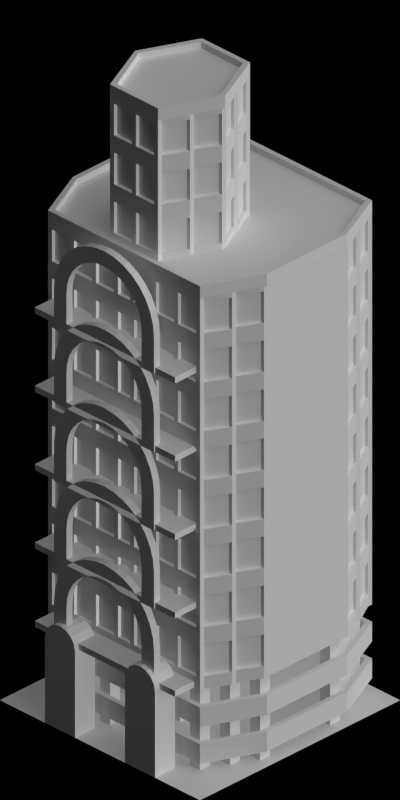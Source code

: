 # Source: 1530-1535.blend  (saved by Blender 2.63.0; exported with 4.5.12 LTS)
import bpy
from mathutils import Matrix  # noqa: F401  (used for matrix-valued properties, if any)

bpy.ops.wm.read_factory_settings(use_empty=True)
scene = bpy.context.scene
scene.name = 'Scene'

# ---- collections
col_collection_1 = bpy.data.collections.new('Collection 1'); scene.collection.children.link(col_collection_1)

# ---- materials (node trees are filled in below, after node groups)
mat_mud_normal = bpy.data.materials.new('Mud_Normal')
mat_shadeless_black = bpy.data.materials.new('Shadeless_Black')
mat_concrete_normalpaving = bpy.data.materials.new('Concrete_NormalPaving')
mat_bridge_recolourbrown = bpy.data.materials.new('Bridge_RecolourBrown')
mat_paint_black = bpy.data.materials.new('Paint_Black')
mat_tarmac_dark = bpy.data.materials.new('Tarmac_Dark')
mat_paintedmetal_white1 = bpy.data.materials.new('PaintedMetal_White1')
mat_paint_white = bpy.data.materials.new('Paint_White')
mat_rail_steelshiny = bpy.data.materials.new('Rail_SteelShiny')
mat_concrete_greymid = bpy.data.materials.new('Concrete_GreyMid')
mat_glass_opaque = bpy.data.materials.new('Glass_Opaque')
mat_special_shadowonlybackground = bpy.data.materials.new('Special_ShadowOnlyBackground')

# ---- material node trees

# ---- world
world_world = bpy.data.worlds.new('World'); scene.world = world_world
world_world.color = (0.0, 0.0, 0.0)
world_world.use_sun_shadow = False
world_world.sun_shadow_jitter_overblur = 0.0
world_world.cycles.sampling_method = 'MANUAL'
world_world.cycles.sample_map_resolution = 256
world_world.light_settings.ao_factor = 0.5

# ---- cameras
cam_camera = bpy.data.cameras.new('Camera')
cam_camera.type = 'ORTHO'
cam_camera.clip_start = 0.001
cam_camera.clip_end = 100.0
cam_camera.lens = 35.0
cam_camera.sensor_width = 32.0
cam_camera.sensor_height = 18.0
cam_camera.ortho_scale = 5.656
cam_camera.dof.focus_distance = 0.0
cam_camera.dof.aperture_fstop = 128.0

# ---- lights
light_lamp_004 = bpy.data.lights.new('Lamp.004', 'SUN')
light_lamp_004.transmission_factor = 0.0
light_lamp_004.cutoff_distance = 30.0
light_lamp_004.angle = 1.571
light_lamp_004.energy = 1.0
light_lamp_004.shadow_buffer_clip_start = 1.001
light_lamp_004.shadow_soft_size = 1.0
light_lamp_004.shadow_cascade_max_distance = 1000.0
light_lamp_004.cycles.use_multiple_importance_sampling = False
light_lamp_003 = bpy.data.lights.new('Lamp.003', 'SUN')
light_lamp_003.transmission_factor = 0.0
light_lamp_003.cutoff_distance = 30.0
light_lamp_003.use_shadow = False
light_lamp_003.angle = 1.571
light_lamp_003.energy = 1.0
light_lamp_003.shadow_buffer_clip_start = 1.001
light_lamp_003.shadow_soft_size = 1.0
light_lamp_003.shadow_cascade_max_distance = 1000.0
light_lamp_003.cycles.use_multiple_importance_sampling = False

# ---- meshes
me_plane_022 = bpy.data.meshes.new('Plane.022')
me_plane_022.from_pydata([(-1.0, -1.0, 0.0), (1.0, -1.0, 0.0), (1.0, 1.0, 0.0), (-1.0, 1.0, 0.0)], [], [(2, 3, 0, 1)])
_uv = me_plane_022.uv_layers.new(name='UVMap')
_uv.uv.foreach_set('vector', [0.5, 0.5, 0.0, 0.5, 0.0, 0.0, 0.5, 0.0])
me_plane_022.materials.append(mat_mud_normal)
me_plane_022.use_remesh_preserve_volume = False
me_plane_022.use_remesh_preserve_attributes = False
me_plane_022.use_mirror_vertex_groups = False
me_plane_022.update()
me_cube_007 = bpy.data.meshes.new('Cube.007')
me_cube_007.from_pydata([(-0.8, 0.6, 0.0), (-0.8, 0.7, 0.0), (-0.7, 0.7, 0.0), (-0.7, 0.6, 0.0), (-0.8, 0.6, 0.01), (-0.8, 0.7, 0.01), (-0.7, 0.7, 0.01), (-0.7, 0.6, 0.01), (-0.6, 0.7, 0.0), (-0.6, 0.8, 0.0), (-0.5, 0.8, 0.0), (-0.5, 0.7, 0.0), (-0.6, 0.7, 0.01), (-0.6, 0.8, 0.01), (-0.5, 0.8, 0.01), (-0.5, 0.7, 0.01), (-0.4, 0.8, 0.0), (-0.4, 0.9, 0.0), (-0.3, 0.9, 0.0), (-0.3, 0.8, 0.0), (-0.4, 0.8, 0.01), (-0.4, 0.9, 0.01), (-0.3, 0.9, 0.01), (-0.3, 0.8, 0.01), (-0.8, 0.2, 0.0), (-0.8, 0.3, 0.0), (-0.7, 0.3, 0.0), (-0.7, 0.2, 0.0), (-0.8, 0.2, 0.01), (-0.8, 0.3, 0.01), (-0.7, 0.3, 0.01), (-0.7, 0.2, 0.01), (-0.6, 0.2, 0.0), (-0.6, 0.3, 0.0), (-0.5, 0.3, 0.0), (-0.5, 0.2, 0.0), (-0.6, 0.2, 0.01), (-0.6, 0.3, 0.01), (-0.5, 0.3, 0.01), (-0.5, 0.2, 0.01), (-0.2, 0.1, 0.0), (-0.2, 0.2, 0.0), (-0.1, 0.2, 0.0), (-0.1, 0.1, 0.0), (-0.2, 0.1, 0.01), (-0.2, 0.2, 0.01), (-0.1, 0.2, 0.01), (-0.1, 0.1, 0.01)], [], [(4, 5, 1, 0), (5, 6, 2, 1), (6, 7, 3, 2), (7, 4, 0, 3), (0, 1, 2, 3), (7, 6, 5, 4), (12, 13, 9, 8), (13, 14, 10, 9), (14, 15, 11, 10), (15, 12, 8, 11), (8, 9, 10, 11), (15, 14, 13, 12), (20, 21, 17, 16), (21, 22, 18, 17), (22, 23, 19, 18), (23, 20, 16, 19), (16, 17, 18, 19), (23, 22, 21, 20), (28, 29, 25, 24), (29, 30, 26, 25), (30, 31, 27, 26), (31, 28, 24, 27), (24, 25, 26, 27), (31, 30, 29, 28), (36, 37, 33, 32), (37, 38, 34, 33), (38, 39, 35, 34), (39, 36, 32, 35), (32, 33, 34, 35), (39, 38, 37, 36), (44, 45, 41, 40), (45, 46, 42, 41), (46, 47, 43, 42), (47, 44, 40, 43), (40, 41, 42, 43), (47, 46, 45, 44)])
me_cube_007.materials.append(mat_shadeless_black)
me_cube_007.use_remesh_preserve_volume = False
me_cube_007.use_remesh_preserve_attributes = False
me_cube_007.use_mirror_vertex_groups = False
me_cube_007.update()
me_plane_021 = bpy.data.meshes.new('Plane.021')
me_plane_021.from_pydata([(-1.0, -1.0, 0.0), (1.0, -1.0, 0.0), (1.0, 1.0, 0.0), (-1.0, 1.0, 0.0)], [], [(2, 3, 0, 1)])
_uv = me_plane_021.uv_layers.new(name='UVMap')
_uv.uv.foreach_set('vector', [0.5, 0.5, 0.0, 0.5, 0.0, 0.0, 0.5, 0.0])
me_plane_021.materials.append(mat_concrete_normalpaving)
me_plane_021.use_remesh_preserve_volume = False
me_plane_021.use_remesh_preserve_attributes = False
me_plane_021.use_mirror_vertex_groups = False
me_plane_021.update()
me_cylinder_001 = bpy.data.meshes.new('Cylinder.001')
me_cylinder_001.from_pydata([(0.2, 5.96e-08, 1.5), (0.25, -2.98e-08, 1.5), (0.2, 0.09755, 1.49), (0.25, 0.09755, 1.49), (0.2, 0.1913, 1.462), (0.25, 0.1913, 1.462), (0.2, 0.2778, 1.416), (0.25, 0.2778, 1.416), (0.2, 0.3536, 1.354), (0.25, 0.3536, 1.354), (0.2, 0.4157, 1.278), (0.25, 0.4157, 1.278), (0.2, 0.4619, 1.191), (0.25, 0.4619, 1.191), (0.2, 0.4904, 1.098), (0.25, 0.4904, 1.098), (0.2, 0.5, 1.0), (0.25, 0.5, 1.0), (0.2, -0.5, 1.0), (0.25, -0.5, 1.0), (0.2, -0.4904, 1.098), (0.25, -0.4904, 1.098), (0.2, -0.4619, 1.191), (0.25, -0.4619, 1.191), (0.2, -0.4157, 1.278), (0.25, -0.4157, 1.278), (0.2, -0.3536, 1.354), (0.25, -0.3536, 1.354), (0.2, -0.2778, 1.416), (0.25, -0.2778, 1.416), (0.2, -0.1913, 1.462), (0.25, -0.1913, 1.462), (0.2, -0.09754, 1.49), (0.25, -0.09754, 1.49), (0.2, 4.47e-08, 1.375), (0.25, -2.235e-08, 1.375), (0.2, 0.07316, 1.368), (0.25, 0.07316, 1.368), (0.2, 0.1435, 1.346), (0.25, 0.1435, 1.346), (0.2, 0.2083, 1.312), (0.25, 0.2083, 1.312), (0.2, 0.2652, 1.265), (0.25, 0.2652, 1.265), (0.2, 0.3118, 1.208), (0.25, 0.3118, 1.208), (0.2, 0.3465, 1.144), (0.25, 0.3465, 1.144), (0.2, 0.3678, 1.073), (0.25, 0.3678, 1.073), (0.2, 0.375, 1.0), (0.25, 0.375, 1.0), (0.2, -0.375, 1.0), (0.25, -0.375, 1.0), (0.2, -0.3678, 1.073), (0.25, -0.3678, 1.073), (0.2, -0.3465, 1.144), (0.25, -0.3465, 1.144), (0.2, -0.3118, 1.208), (0.25, -0.3118, 1.208), (0.2, -0.2652, 1.265), (0.25, -0.2652, 1.265), (0.2, -0.2083, 1.312), (0.25, -0.2083, 1.312), (0.2, -0.1435, 1.346), (0.25, -0.1435, 1.346), (0.2, -0.07316, 1.368), (0.25, -0.07316, 1.368), (0.2, 0.5, 0.7), (0.25, 0.5, 0.7), (0.2, -0.5, 0.7), (0.25, -0.5, 0.7), (0.2, 0.375, 0.7), (0.25, 0.375, 0.7), (0.2, -0.375, 0.7), (0.25, -0.375, 0.7), (0.2, 0.375, 0.75), (0.25, 0.375, 0.75), (0.2, 0.5, 0.75), (0.25, 0.5, 0.75), (0.2, -0.5, 0.75), (0.25, -0.5, 0.75), (0.25, -0.375, 0.75), (0.2, -0.375, 0.75), (4.172e-07, -0.7, 0.7), (4.172e-07, -0.7, 0.75), (6.407e-07, -0.375, 0.7), (7.004e-07, 0.375, 0.7), (6.557e-07, -0.5, 0.7), (7.153e-07, 0.5, 0.7), (0.2, 0.375, 0.75), (0.25, 0.375, 0.75), (0.25, 0.375, 0.7), (0.2, 0.375, 0.7), (0.25, 0.7, 0.75), (0.2, 0.7, 0.75), (0.25, 0.7, 0.7), (0.2, 0.7, 0.7), (6.407e-07, -0.375, 0.75), (6.557e-07, -0.5, 0.75), (7.153e-07, 0.5, 0.75), (7.004e-07, 0.375, 0.75), (0.25, -0.7, 0.75), (0.2, -0.7, 0.75), (0.25, -0.7, 0.7), (0.2, -0.7, 0.7), (9.537e-07, 0.7, 0.7), (9.537e-07, 0.7, 0.75), (1.535e-06, 0.375, 0.7), (1.535e-06, 0.375, 0.75), (0.26, -2.98e-08, 1.5), (0.26, 0.09755, 1.49), (0.26, 0.1913, 1.462), (0.26, 0.2778, 1.416), (0.26, 0.3536, 1.354), (0.26, 0.4157, 1.278), (0.26, 0.4619, 1.191), (0.26, 0.4904, 1.098), (0.26, 0.5, 1.0), (0.26, -0.5, 1.0), (0.26, -0.4904, 1.098), (0.26, -0.4619, 1.191), (0.26, -0.4157, 1.278), (0.26, -0.3536, 1.354), (0.26, -0.2778, 1.416), (0.26, -0.1913, 1.462), (0.26, -0.09754, 1.49), (0.26, -2.235e-08, 1.375), (0.26, 0.07316, 1.368), (0.26, 0.1435, 1.346), (0.26, 0.2083, 1.312), (0.26, 0.2652, 1.265), (0.26, 0.3118, 1.208), (0.26, 0.3465, 1.144), (0.26, 0.3678, 1.073), (0.26, 0.375, 1.0), (0.26, -0.375, 1.0), (0.26, -0.3678, 1.073), (0.26, -0.3465, 1.144), (0.26, -0.3118, 1.208), (0.26, -0.2652, 1.265), (0.26, -0.2083, 1.312), (0.26, -0.1435, 1.346), (0.26, -0.07316, 1.368), (0.26, 0.5, 0.7), (0.26, -0.5, 0.7), (0.26, 0.375, 0.7), (0.26, -0.375, 0.7), (0.26, 0.375, 0.75), (0.26, 0.5, 0.75), (0.26, -0.5, 0.75), (0.26, -0.375, 0.75), (0.26, 0.375, 0.75), (0.26, 0.375, 0.7)], [], [(0, 2, 3, 1), (2, 4, 5, 3), (4, 6, 7, 5), (6, 8, 9, 7), (8, 10, 11, 9), (10, 12, 13, 11), (12, 14, 15, 13), (14, 16, 17, 15), (18, 20, 21, 19), (20, 22, 23, 21), (22, 24, 25, 23), (24, 26, 27, 25), (26, 28, 29, 27), (28, 30, 31, 29), (32, 0, 1, 33), (30, 32, 33, 31), (34, 35, 37, 36), (36, 37, 39, 38), (38, 39, 41, 40), (40, 41, 43, 42), (42, 43, 45, 44), (44, 45, 47, 46), (46, 47, 49, 48), (48, 49, 51, 50), (52, 53, 55, 54), (54, 55, 57, 56), (56, 57, 59, 58), (58, 59, 61, 60), (60, 61, 63, 62), (62, 63, 65, 64), (66, 67, 35, 34), (64, 65, 67, 66), (44, 46, 12, 10), (152, 151, 82, 91), (64, 66, 32, 30), (52, 54, 20, 18), (45, 43, 131, 132), (42, 44, 10, 8), (55, 53, 136, 137), (34, 36, 2, 0), (62, 64, 30, 28), (67, 65, 142, 143), (116, 115, 11, 13), (40, 42, 8, 6), (121, 120, 21, 23), (60, 62, 28, 26), (110, 126, 33, 1), (76, 78, 16, 50), (38, 40, 6, 4), (47, 45, 132, 133), (145, 147, 75, 71), (58, 60, 26, 24), (57, 55, 137, 138), (48, 50, 16, 14), (36, 38, 4, 2), (35, 67, 143, 127), (117, 116, 13, 15), (56, 58, 24, 22), (79, 69, 144, 149), (46, 48, 14, 12), (149, 118, 17, 79), (122, 121, 23, 25), (77, 76, 50, 51), (66, 34, 0, 32), (54, 56, 22, 20), (49, 47, 133, 134), (75, 74, 70, 71), (69, 68, 72, 73), (81, 80, 18, 19), (148, 146, 73, 77), (109, 108, 93, 90), (80, 83, 52, 18), (92, 93, 74, 75), (147, 153, 92, 75), (85, 99, 80, 103), (95, 94, 79, 78), (17, 16, 78, 79), (59, 57, 138, 139), (80, 81, 102, 103), (112, 111, 3, 5), (83, 80, 99, 98), (53, 52, 83, 82), (104, 105, 103, 102), (118, 117, 15, 17), (94, 95, 97, 96), (70, 74, 86, 88), (96, 97, 68, 69), (90, 91, 82, 83), (71, 70, 105, 104), (94, 96, 69, 79), (81, 71, 104, 102), (90, 83, 98, 109), (100, 89, 106, 107), (87, 89, 100, 101), (88, 86, 98, 99), (98, 86, 108, 109), (85, 84, 88, 99), (95, 78, 100, 107), (72, 68, 89, 87), (68, 97, 106, 89), (88, 84, 105, 70), (78, 76, 101, 100), (103, 105, 84, 85), (108, 86, 74, 93), (107, 106, 97, 95), (76, 72, 87, 101), (141, 140, 123, 124), (130, 129, 112, 113), (140, 139, 122, 123), (135, 134, 117, 118), (129, 128, 111, 112), (139, 138, 121, 122), (134, 133, 116, 117), (127, 143, 126, 110), (138, 137, 120, 121), (133, 132, 115, 116), (143, 142, 125, 126), (137, 136, 119, 120), (132, 131, 114, 115), (128, 127, 110, 111), (142, 141, 124, 125), (131, 130, 113, 114), (150, 151, 147, 145), (149, 148, 135, 118), (144, 146, 148, 149), (119, 136, 151, 150), (152, 153, 147, 151), (126, 125, 31, 33), (151, 136, 53, 82), (120, 119, 19, 21), (37, 35, 127, 128), (115, 114, 9, 11), (65, 63, 141, 142), (111, 110, 1, 3), (43, 41, 130, 131), (91, 92, 153, 152), (125, 124, 29, 31), (69, 73, 146, 144), (114, 113, 7, 9), (63, 61, 140, 141), (41, 39, 129, 130), (124, 123, 27, 29), (81, 19, 119, 150), (113, 112, 5, 7), (61, 59, 139, 140), (150, 145, 71, 81), (51, 49, 134, 135), (39, 37, 128, 129), (123, 122, 25, 27), (77, 51, 135, 148)])
me_cylinder_001.materials.append(mat_bridge_recolourbrown)
me_cylinder_001.use_remesh_preserve_volume = False
me_cylinder_001.use_remesh_preserve_attributes = False
me_cylinder_001.use_mirror_vertex_groups = False
me_cylinder_001.update()
me_cylinder = bpy.data.meshes.new('Cylinder')
me_cylinder.from_pydata([(-0.1, 2.98e-08, 0.85), (0.1, 2.98e-08, 0.85), (-0.1, 0.0574, 0.8386), (0.1, 0.0574, 0.8386), (-0.1, 0.1061, 0.8061), (0.1, 0.1061, 0.8061), (-0.1, 0.1386, 0.7574), (0.1, 0.1386, 0.7574), (-0.1, 0.15, 0.7), (0.1, 0.15, 0.7), (0.1, -0.15, 0.0), (-0.1, -0.15, 0.0), (0.1, 0.15, 0.0), (-0.1, 0.15, 0.0), (-0.1, -0.15, 0.7), (0.1, -0.15, 0.7), (-0.1, -0.1386, 0.7574), (0.1, -0.1386, 0.7574), (-0.1, -0.1061, 0.8061), (0.1, -0.1061, 0.8061), (-0.1, -0.0574, 0.8386), (0.1, -0.0574, 0.8386)], [], [(0, 1, 3, 2), (2, 3, 5, 4), (4, 5, 7, 6), (6, 7, 9, 8), (13, 11, 14, 8), (12, 13, 8, 9), (15, 14, 11, 10), (12, 10, 11, 13), (20, 0, 2, 4, 6, 8, 14, 16, 18), (14, 15, 17, 16), (16, 17, 19, 18), (5, 3, 1, 21, 19, 17, 15, 9, 7), (20, 21, 1, 0), (18, 19, 21, 20), (9, 15, 10, 12)])
me_cylinder.materials.append(mat_paint_black)
me_cylinder.use_remesh_preserve_volume = False
me_cylinder.use_remesh_preserve_attributes = False
me_cylinder.use_mirror_vertex_groups = False
me_cylinder.update()
me_plane_020 = bpy.data.meshes.new('Plane.020')
me_plane_020.from_pydata([(0.76, -0.86, 0.0), (-0.76, -0.86, 0.0), (0.76, 0.86, 0.0), (-0.76, 0.86, 0.0), (0.76, -0.86, 0.16), (-0.76, -0.86, 0.16), (0.76, 0.86, 0.16), (-0.76, 0.86, 0.16), (0.73, -0.82, 0.16), (-0.73, -0.82, 0.16), (0.73, 0.82, 0.16), (-0.73, 0.82, 0.16), (0.73, -0.82, 0.05), (-0.73, -0.82, 0.05), (0.73, 0.82, 0.05), (-0.73, 0.82, 0.05), (-0.97, -0.4, 0.0), (0.97, -0.4, 0.0), (-0.97, -0.4, 0.16), (0.97, -0.4, 0.16), (-0.93, -0.4, 0.16), (0.93, -0.4, 0.16), (-0.93, -0.4, 0.05), (0.93, -0.4, 0.05), (0.97, 0.4, 0.0), (0.97, 0.4, 0.16), (0.93, 0.4, 0.16), (0.93, 0.4, 0.05), (-0.97, 0.4, 0.0), (-0.97, 0.4, 0.16), (-0.93, 0.4, 0.16), (-0.93, 0.4, 0.05)], [], [(17, 0, 1, 16), (6, 7, 11, 10), (16, 1, 5, 18), (24, 2, 6, 25), (4, 5, 1, 0), (2, 3, 7, 6), (10, 11, 15, 14), (18, 5, 9, 20), (25, 6, 10, 26), (8, 9, 5, 4), (23, 22, 13, 12), (20, 9, 13, 22), (26, 10, 14, 27), (12, 13, 9, 8), (24, 17, 16, 28), (28, 16, 18, 29), (0, 17, 19, 4), (29, 18, 20, 30), (4, 19, 21, 8), (27, 31, 22, 23), (30, 20, 22, 31), (8, 21, 23, 12), (17, 24, 25, 19), (19, 25, 26, 21), (21, 26, 27, 23), (2, 24, 28, 3), (3, 28, 29, 7), (7, 29, 30, 11), (14, 15, 31, 27), (11, 30, 31, 15)])
me_plane_020.polygons.foreach_set('material_index', [1, 1, 1, 1, 1, 1, 1, 1, 1, 1, 0, 1, 1, 1, 1, 1, 1, 1, 1, 0, 1, 1, 1, 1, 1, 1, 1, 1, 0, 1])
me_plane_020.materials.append(mat_tarmac_dark)
me_plane_020.materials.append(mat_paintedmetal_white1)
me_plane_020.use_remesh_preserve_volume = False
me_plane_020.use_remesh_preserve_attributes = False
me_plane_020.use_mirror_vertex_groups = False
me_plane_020.update()
me_cube_006 = bpy.data.meshes.new('Cube.006')
me_cube_006.from_pydata([(-0.8, 0.6, 0.0), (-0.8, 0.7, 0.0), (-0.7, 0.7, 0.0), (-0.7, 0.6, 0.0), (-0.8, 0.6, 0.7), (-0.8, 0.7, 0.7), (-0.7, 0.7, 0.7), (-0.7, 0.6, 0.7), (-0.6, 0.7, 0.0), (-0.6, 0.8, 0.0), (-0.5, 0.8, 0.0), (-0.5, 0.7, 0.0), (-0.6, 0.7, 0.7), (-0.6, 0.8, 0.7), (-0.5, 0.8, 0.7), (-0.5, 0.7, 0.7), (-0.4, 0.8, 0.0), (-0.4, 0.9, 0.0), (-0.3, 0.9, 0.0), (-0.3, 0.8, 0.0), (-0.4, 0.8, 0.7), (-0.4, 0.9, 0.7), (-0.3, 0.9, 0.7), (-0.3, 0.8, 0.7), (-0.8, 0.2, 0.0), (-0.8, 0.3, 0.0), (-0.7, 0.3, 0.0), (-0.7, 0.2, 0.0), (-0.8, 0.2, 0.7), (-0.8, 0.3, 0.7), (-0.7, 0.3, 0.7), (-0.7, 0.2, 0.7), (-0.6, 0.2, 0.0), (-0.6, 0.3, 0.0), (-0.5, 0.3, 0.0), (-0.5, 0.2, 0.0), (-0.6, 0.2, 0.7), (-0.6, 0.3, 0.7), (-0.5, 0.3, 0.7), (-0.5, 0.2, 0.7), (-0.2, 0.1, 0.0), (-0.2, 0.2, 0.0), (-0.1, 0.2, 0.0), (-0.1, 0.1, 0.0), (-0.2, 0.1, 0.7), (-0.2, 0.2, 0.7), (-0.1, 0.2, 0.7), (-0.1, 0.1, 0.7)], [], [(4, 5, 1, 0), (5, 6, 2, 1), (6, 7, 3, 2), (7, 4, 0, 3), (0, 1, 2, 3), (7, 6, 5, 4), (12, 13, 9, 8), (13, 14, 10, 9), (14, 15, 11, 10), (15, 12, 8, 11), (8, 9, 10, 11), (15, 14, 13, 12), (20, 21, 17, 16), (21, 22, 18, 17), (22, 23, 19, 18), (23, 20, 16, 19), (16, 17, 18, 19), (23, 22, 21, 20), (28, 29, 25, 24), (29, 30, 26, 25), (30, 31, 27, 26), (31, 28, 24, 27), (24, 25, 26, 27), (31, 30, 29, 28), (36, 37, 33, 32), (37, 38, 34, 33), (38, 39, 35, 34), (39, 36, 32, 35), (32, 33, 34, 35), (39, 38, 37, 36), (44, 45, 41, 40), (45, 46, 42, 41), (46, 47, 43, 42), (47, 44, 40, 43), (40, 41, 42, 43), (47, 46, 45, 44)])
me_cube_006.materials.append(mat_paint_white)
me_cube_006.use_remesh_preserve_volume = False
me_cube_006.use_remesh_preserve_attributes = False
me_cube_006.use_mirror_vertex_groups = False
me_cube_006.update()
me_plane_019 = bpy.data.meshes.new('Plane.019')
me_plane_019.from_pydata([(0.73, -0.82, 0.02), (-0.73, -0.82, 0.02), (0.73, 0.82, 0.02), (-0.73, 0.82, 0.02), (-0.93, -0.4, 0.02), (0.93, -0.4, 0.02), (0.93, 0.4, 0.02), (-0.93, 0.4, 0.02), (0.73, -0.82, 2.049e-08), (-0.73, -0.82, 2.049e-08), (0.73, 0.82, 2.049e-08), (-0.73, 0.82, 2.049e-08), (-0.93, -0.4, 2.049e-08), (0.93, -0.4, 2.049e-08), (0.93, 0.4, 2.049e-08), (-0.93, 0.4, 2.049e-08)], [], [(5, 0, 1, 4), (6, 5, 4, 7), (2, 6, 7, 3), (13, 12, 9, 8), (14, 15, 12, 13), (10, 11, 15, 14), (6, 2, 10, 14), (4, 1, 9, 12), (13, 8, 0, 5), (7, 4, 12, 15), (2, 3, 11, 10), (15, 11, 3, 7), (14, 13, 5, 6), (8, 9, 1, 0)])
me_plane_019.polygons.foreach_set('material_index', [1, 1, 1, 1, 1, 1, 1, 1, 1, 1, 1, 1, 1, 1])
me_plane_019.materials.append(mat_rail_steelshiny)
me_plane_019.materials.append(mat_concrete_greymid)
me_plane_019.use_remesh_preserve_volume = False
me_plane_019.use_remesh_preserve_attributes = False
me_plane_019.use_mirror_vertex_groups = False
me_plane_019.update()
me_cube_010 = bpy.data.meshes.new('Cube.010')
me_cube_010.from_pydata([(0.86, 0.32, 0.36), (0.82, 0.32, 0.36), (0.86, 0.5, 0.36), (0.82, 0.5, 0.36), (0.82, 0.76, -3.725e-09), (0.82, 0.76, 0.4), (0.82, 0.72, -3.725e-09), (0.82, 0.72, 0.4), (0.86, 0.76, -3.725e-09), (0.86, 0.76, 0.4), (0.86, 0.72, -3.725e-09), (0.86, 0.72, 0.4), (0.82, 0.54, -3.725e-09), (0.82, 0.54, 0.4), (0.86, 0.54, -3.725e-09), (0.86, 0.54, 0.4), (0.86, 0.3, 0.4), (0.86, 0.3, -3.725e-09), (0.82, 0.76, 0.36), (0.82, 0.72, 0.36), (0.86, 0.76, 0.36), (0.86, 0.72, 0.36), (0.82, 0.54, 0.36), (0.86, 0.54, 0.36), (0.83, 0.72, 0.1), (0.83, 0.54, 0.1), (0.82, 0.54, 0.1), (0.86, 0.72, 0.1), (0.86, 0.76, 0.1), (0.82, 0.72, 0.1), (0.82, 0.73, 0.1), (0.64, 0.83, 0.1), (0.64, 0.83, 0.36), (0.82, 0.73, 0.36), (0.83, 0.72, 0.36), (0.83, 0.54, 0.36), (0.82, 0.76, 0.1), (0.82, 0.3, 0.4), (0.82, 0.3, -3.725e-09), (0.86, 0.54, 0.1), (0.86, 0.32, 0.4), (0.86, 0.32, -3.725e-09), (0.82, 0.32, 0.4), (0.82, 0.32, -3.725e-09), (0.86, 0.5, 0.4), (0.86, 0.5, -3.725e-09), (0.82, 0.5, 0.4), (0.82, 0.5, -3.725e-09), (0.42, 0.96, -3.725e-09), (0.42, 0.96, 0.4), (0.42, 0.92, -3.725e-09), (0.42, 0.92, 0.4), (0.6, 0.86, -3.725e-09), (0.6, 0.86, 0.4), (0.6, 0.82, -3.725e-09), (0.6, 0.82, 0.4), (0.64, 0.86, -3.725e-09), (0.64, 0.86, 0.4), (0.64, 0.82, -3.725e-09), (0.64, 0.82, 0.4), (0.42, 0.96, 0.36), (0.42, 0.92, 0.36), (0.6, 0.86, 0.36), (0.6, 0.82, 0.36), (0.64, 0.86, 0.36), (0.64, 0.82, 0.36), (0.64, 0.82, 0.1), (0.64, 0.86, 0.1), (0.6, 0.82, 0.1), (0.6, 0.83, 0.1), (0.42, 0.93, 0.1), (0.42, 0.93, 0.36), (0.6, 0.83, 0.36), (0.6, 0.86, 0.1), (0.42, 0.92, 0.1), (0.42, 0.96, 0.1), (0.4, 0.96, -3.725e-09), (0.4, 0.96, 0.4), (0.4, 0.92, -3.725e-09), (0.4, 0.92, 0.4), (0.4, 0.92, 0.36), (0.4, 0.92, 0.1), (0.4, 0.96, 0.1), (0.4, 0.96, 0.36), (0.82, 0.3, 0.36), (0.86, 0.3, 0.36), (0.83, 0.5, 0.1), (0.83, 0.32, 0.1), (0.82, 0.32, 0.1), (0.86, 0.5, 0.1), (0.82, 0.5, 0.1), (0.83, 0.5, 0.36), (0.83, 0.32, 0.36), (0.86, 0.3, 0.1), (0.82, 0.3, 0.1), (0.86, 0.32, 0.1), (0.82, 0.52, 0.4), (0.86, 0.52, 0.4), (0.82, 0.52, -3.725e-09), (0.86, 0.52, -3.725e-09), (0.82, 0.52, 0.36), (0.86, 0.52, 0.36), (0.86, 0.52, 0.1), (0.82, 0.52, 0.1), (0.18, 0.92, 0.36), (0.18, 0.96, 0.36), (0.86, 0.06, 0.36), (0.82, 0.06, 0.36), (0.38, 0.96, 0.0), (0.38, 0.96, 0.4), (0.38, 0.92, 0.0), (0.38, 0.92, 0.4), (0.82, 0.28, 0.36), (0.86, 0.28, 0.36), (0.82, 0.1, 0.36), (0.86, 0.1, 0.36), (0.86, 0.1, 0.1), (0.82, 0.08, 0.1), (0.86, 0.08, 0.1), (0.83, 0.1, 0.36), (0.82, 0.28, -3.725e-09), (0.82, 0.28, 0.4), (0.86, 0.28, -3.725e-09), (0.86, 0.28, 0.4), (0.86, 0.3, -3.725e-09), (0.82, 0.3, -3.725e-09), (0.86, 0.3, 0.4), (0.82, 0.3, 0.4), (0.82, 0.3, 0.1), (0.86, 0.3, 0.1), (0.86, 0.3, 0.36), (0.82, 0.3, 0.36), (0.2, 0.96, 0.0), (0.2, 0.96, 0.4), (0.2, 0.92, 0.0), (0.2, 0.92, 0.4), (0.83, 0.1, 0.1), (0.83, 0.28, 0.1), (0.86, 0.08, 0.36), (0.82, 0.08, 0.36), (0.82, 0.08, 0.36), (0.86, 0.08, 0.36), (0.86, 0.08, 0.1), (0.82, 0.08, 0.1), (0.82, 0.08, -3.725e-09), (0.82, 0.08, 0.4), (0.86, 0.08, -3.725e-09), (0.86, 0.08, 0.4), (0.86, 0.06, 0.4), (0.86, 0.06, -3.725e-09), (0.82, 0.06, 0.4), (0.82, 0.06, -3.725e-09), (0.83, 0.28, 0.36), (0.82, 0.28, 0.1), (0.86, 0.28, 0.1), (0.82, 0.1, 0.1), (0.18, 0.96, 0.0), (0.18, 0.96, 0.4), (0.83, 0.06, 0.1), (0.18, 0.92, 0.0), (0.82, 0.08, 0.4), (0.86, 0.08, 0.4), (0.82, 0.08, -3.725e-09), (0.86, 0.08, -3.725e-09), (0.82, 0.1, -3.725e-09), (0.82, 0.1, 0.4), (0.86, 0.1, -3.725e-09), (0.86, 0.1, 0.4), (0.83, 0.06, 0.36), (0.82, 0.06, 0.1), (0.86, 0.06, 0.1), (0.18, 0.92, 0.4), (0.38, 0.96, 0.36), (0.38, 0.92, 0.36), (0.2, 0.96, 0.36), (0.2, 0.92, 0.36), (0.83, -9.313e-08, 0.1), (0.83, -9.313e-08, 0.36), (0.82, -8.941e-08, 0.1), (0.86, -9.313e-08, 0.1), (0.82, -8.941e-08, 0.36), (0.86, -9.313e-08, 0.36), (0.82, -8.941e-08, 0.4), (0.82, -8.941e-08, -3.725e-09), (0.86, -9.313e-08, -3.725e-09), (0.86, -9.313e-08, 0.4), (0.02, 0.95, 0.36), (1.714e-07, 0.92, 0.1), (1.714e-07, 0.96, 0.1), (0.02, 0.92, 0.1), (0.4, 0.92, 0.36), (0.4, 0.96, 0.36), (0.4, 0.92, 0.0), (0.4, 0.96, 0.0), (0.18, 0.96, 0.4), (0.18, 0.92, 0.4), (0.18, 0.96, 0.0), (0.18, 0.92, 0.0), (0.16, 0.92, 0.4), (0.16, 0.92, 0.0), (0.16, 0.96, 0.4), (0.16, 0.96, 0.0), (1.714e-07, 0.92, 0.4), (1.714e-07, 0.92, 0.0), (1.714e-07, 0.96, 0.4), (1.714e-07, 0.96, 0.0), (0.02, 0.92, 0.36), (0.02, 0.96, 0.36), (0.16, 0.92, 0.36), (0.16, 0.96, 0.36), (0.18, 0.92, 0.1), (0.2, 0.95, 0.36), (0.38, 0.95, 0.36), (0.38, 0.96, 0.1), (0.18, 0.96, 0.36), (0.18, 0.92, 0.36), (0.18, 0.92, 0.1), (0.18, 0.96, 0.1), (0.02, 0.92, 0.4), (0.38, 0.92, 0.1), (0.2, 0.96, 0.1), (0.2, 0.95, 0.1), (0.38, 0.95, 0.1), (0.4, 0.96, 0.1), (0.4, 0.92, 0.1), (0.02, 0.96, 0.1), (0.16, 0.92, 0.1), (0.16, 0.96, 0.1), (0.16, 0.95, 0.36), (0.4, 0.92, 0.4), (0.4, 0.96, 0.4), (0.2, 0.92, 0.1), (0.18, 0.96, 0.1), (1.714e-07, 0.96, 0.36), (1.714e-07, 0.92, 0.36), (0.16, 0.95, 0.1), (0.02, 0.95, 0.1), (0.02, 0.92, 0.0), (0.02, 0.96, 0.4), (0.02, 0.96, 0.0)], [], [(85, 93, 95, 0), (92, 91, 2, 0), (16, 85, 0, 40), (28, 8, 4, 36), (42, 1, 84, 37), (37, 84, 85, 16), (40, 0, 2, 44), (27, 10, 8, 28), (11, 7, 13, 15), (8, 10, 6, 4), (11, 9, 5, 7), (29, 6, 12, 26), (39, 14, 10, 27), (6, 10, 14, 12), (46, 3, 1, 42), (43, 41, 17, 38), (9, 20, 18, 5), (93, 17, 41, 95), (11, 21, 20, 9), (7, 19, 22, 13), (15, 23, 21, 11), (88, 43, 38, 94), (21, 27, 28, 20), (30, 33, 18, 36), (35, 34, 21, 23), (19, 29, 26, 22), (94, 38, 17, 93), (47, 45, 41, 43), (39, 27, 24, 25), (95, 41, 45, 89), (20, 28, 36, 18), (25, 35, 23, 39), (90, 47, 43, 88), (35, 25, 24, 34), (40, 42, 37, 16), (33, 30, 31, 32), (27, 21, 34, 24), (44, 46, 42, 40), (5, 18, 64, 57), (59, 65, 19, 7), (4, 6, 58, 56), (76, 48, 50, 78), (81, 78, 50, 74), (74, 50, 54, 68), (67, 56, 52, 73), (55, 53, 49, 51), (73, 52, 48, 75), (52, 54, 50, 48), (36, 4, 56, 67), (56, 58, 54, 52), (59, 57, 53, 55), (79, 80, 61, 51), (51, 61, 63, 55), (57, 64, 62, 53), (53, 62, 60, 49), (7, 5, 57, 59), (76, 82, 83, 77, 49, 60, 75, 48), (66, 58, 6, 29), (69, 72, 62, 73), (80, 81, 74, 61), (61, 74, 68, 63), (73, 75, 70, 69), (64, 67, 73, 62), (75, 60, 71, 70), (72, 71, 60, 62), (72, 69, 70, 71), (49, 77, 79, 51), (77, 83, 80, 79), (82, 81, 80, 83), (82, 76, 78, 81), (65, 59, 55, 63), (68, 66, 65, 63), (66, 68, 54, 58), (65, 66, 29, 19), (36, 67, 31, 30), (67, 64, 32, 31), (33, 32, 64, 18), (3, 90, 88, 1), (84, 94, 93, 85), (1, 88, 94, 84), (95, 89, 86, 87), (87, 92, 0, 95), (92, 87, 86, 91), (89, 2, 91, 86), (97, 96, 46, 44), (90, 47, 45, 89), (103, 98, 47, 90), (102, 99, 14, 39), (98, 99, 45, 47), (46, 3, 2, 44), (96, 100, 3, 46), (97, 101, 23, 15), (101, 102, 39, 23), (3, 90, 89, 2), (100, 103, 90, 3), (15, 13, 96, 97), (26, 12, 98, 103), (89, 45, 99, 102), (12, 14, 99, 98), (13, 22, 100, 96), (44, 2, 101, 97), (2, 89, 102, 101), (22, 26, 103, 100), (155, 164, 144, 117), (117, 144, 146, 118), (138, 118, 116, 115), (121, 112, 114, 165), (165, 114, 139, 145), (164, 166, 146, 144), (118, 146, 166, 116), (123, 121, 165, 167), (145, 139, 138, 147), (153, 120, 164, 155), (119, 152, 113, 115), (120, 122, 166, 164), (167, 115, 113, 123), (167, 165, 145, 147), (116, 166, 122, 154), (147, 138, 115, 167), (112, 153, 155, 114), (139, 117, 118, 138), (114, 155, 117, 139), (116, 154, 137, 136), (136, 119, 115, 116), (119, 136, 137, 152), (154, 113, 152, 137), (126, 127, 121, 123), (153, 120, 122, 154), (128, 125, 120, 153), (125, 124, 122, 120), (121, 112, 113, 123), (127, 131, 112, 121), (112, 153, 154, 113), (131, 128, 153, 112), (154, 122, 124, 129), (123, 113, 130, 126), (113, 154, 129, 130), (211, 221, 222, 212), (221, 211, 175, 231), (231, 219, 222, 221), (174, 220, 232, 105), (105, 232, 210, 104), (172, 213, 220, 174), (111, 109, 133, 135), (135, 133, 157, 171), (213, 108, 132, 220), (231, 134, 110, 219), (177, 168, 106, 181), (108, 110, 134, 132), (185, 181, 106, 148), (232, 156, 159, 210), (179, 184, 149, 170), (220, 132, 156, 232), (210, 159, 134, 231), (132, 134, 159, 156), (109, 172, 174, 133), (179, 170, 158, 176), (135, 175, 173, 111), (177, 176, 158, 168), (170, 106, 168, 158), (161, 160, 150, 148), (169, 151, 149, 170), (143, 162, 151, 169), (162, 163, 149, 151), (150, 107, 106, 148), (160, 140, 107, 150), (107, 169, 170, 106), (140, 143, 169, 107), (170, 149, 163, 142), (148, 106, 141, 161), (106, 170, 142, 141), (150, 107, 180, 182), (148, 150, 182, 185), (169, 151, 183, 178), (157, 105, 104, 171), (151, 149, 184, 183), (133, 174, 105, 157), (171, 104, 175, 135), (107, 169, 178, 180), (211, 212, 173, 175), (104, 210, 231, 175), (230, 191, 172, 109), (188, 205, 203, 187), (223, 193, 108, 213), (191, 223, 213, 172), (198, 200, 238, 218), (172, 213, 219, 173), (225, 239, 205, 188), (109, 172, 173, 111), (229, 230, 109, 111), (219, 110, 192, 224), (239, 237, 203, 205), (200, 209, 207, 238), (187, 203, 237, 189), (219, 173, 212, 222), (193, 192, 110, 108), (234, 187, 189, 206), (213, 108, 110, 219), (111, 173, 190, 229), (238, 207, 233, 204), (173, 219, 224, 190), (204, 233, 234, 202), (227, 201, 239, 225), (186, 228, 208, 206), (201, 199, 237, 239), (218, 206, 208, 198), (218, 238, 204, 202), (189, 237, 199, 226), (202, 234, 206, 218), (209, 227, 225, 207), (233, 188, 187, 234), (207, 225, 188, 233), (189, 226, 235, 236), (236, 186, 206, 189), (186, 236, 235, 228), (226, 208, 228, 235), (195, 194, 200, 198), (227, 201, 199, 226), (217, 196, 201, 227), (196, 197, 199, 201), (200, 209, 208, 198), (194, 214, 209, 200), (209, 227, 226, 208), (214, 217, 227, 209), (226, 199, 197, 216), (198, 208, 215, 195), (208, 226, 216, 215)])
me_cube_010.polygons.foreach_set('material_index', [0, 2, 0, 0, 3, 0, 0, 0, 3, 3, 3, 3, 0, 3, 3, 3, 0, 0, 0, 3, 0, 3, 0, 2, 2, 3, 0, 3, 2, 0, 0, 2, 3, 1, 3, 1, 2, 3, 0, 3, 3, 3, 3, 3, 0, 3, 0, 3, 0, 3, 3, 3, 3, 0, 0, 3, 0, 3, 2, 3, 3, 2, 0, 2, 2, 1, 3, 0, 0, 0, 3, 3, 3, 3, 2, 2, 2, 3, 0, 3, 2, 2, 1, 2, 3, 0, 3, 0, 3, 0, 3, 0, 0, 0, 3, 3, 3, 0, 3, 3, 0, 0, 3, 3, 0, 0, 3, 3, 3, 0, 3, 0, 3, 2, 3, 0, 3, 0, 0, 3, 0, 3, 2, 2, 1, 2, 3, 0, 3, 3, 0, 3, 0, 3, 0, 0, 0, 1, 2, 2, 3, 0, 3, 3, 3, 3, 0, 2, 3, 0, 0, 0, 3, 0, 3, 3, 2, 0, 1, 2, 3, 0, 3, 3, 0, 3, 0, 3, 0, 0, 0, 3, 3, 3, 0, 3, 3, 0, 3, 2, 0, 3, 0, 3, 3, 3, 0, 3, 0, 3, 0, 3, 3, 0, 2, 3, 0, 0, 0, 3, 0, 0, 3, 2, 3, 0, 3, 0, 0, 3, 0, 3, 2, 2, 1, 2, 3, 0, 3, 3, 0, 3, 0, 3, 0, 0, 0])
me_cube_010.materials.append(mat_rail_steelshiny)
me_cube_010.materials.append(mat_glass_opaque)
me_cube_010.materials.append(mat_rail_steelshiny)
me_cube_010.materials.append(mat_concrete_greymid)
me_cube_010.use_remesh_preserve_volume = False
me_cube_010.use_remesh_preserve_attributes = False
me_cube_010.use_mirror_vertex_groups = False
me_cube_010.update()
me_plane_032 = bpy.data.meshes.new('Plane.032')
me_plane_032.from_pydata([(-1.0, -1.0, 0.0), (1.0, -1.0, 0.0), (1.0, 1.0, 0.0), (-1.0, 1.0, 0.0)], [], [(2, 3, 0, 1)])
_uv = me_plane_032.uv_layers.new(name='UVMap')
_uv.uv.foreach_set('vector', [0.5, 0.5, 0.0, 0.5, 0.0, 0.0, 0.5, 0.0])
me_plane_032.materials.append(mat_special_shadowonlybackground)
me_plane_032.use_remesh_preserve_volume = False
me_plane_032.use_remesh_preserve_attributes = False
me_plane_032.use_mirror_vertex_groups = False
me_plane_032.update()
me_plane_018 = bpy.data.meshes.new('Plane.018')
me_plane_018.from_pydata([(0.24, -0.46, 0.0), (-0.24, -0.46, 0.0), (0.24, 0.46, 0.0), (-0.24, 0.46, 0.0), (0.24, -0.46, 0.1), (-0.24, -0.46, 0.1), (0.24, 0.46, 0.1), (-0.24, 0.46, 0.1), (0.21, -0.42, 0.1), (-0.21, -0.42, 0.1), (0.21, 0.42, 0.1), (-0.21, 0.42, 0.1), (0.21, -0.42, 0.05), (-0.21, -0.42, 0.05), (0.21, 0.42, 0.05), (-0.21, 0.42, 0.05), (-0.45, -3.181e-08, 0.0), (0.45, 4.671e-08, 0.0), (-0.45, -3.181e-08, 0.1), (0.45, 4.671e-08, 0.1), (-0.41, -3.181e-08, 0.1), (0.41, 4.671e-08, 0.1), (-0.41, -3.181e-08, 0.05), (0.41, 4.671e-08, 0.05), (0.45, 4.671e-08, 0.0), (0.45, 4.671e-08, 0.1), (0.41, 4.671e-08, 0.1), (0.41, 4.671e-08, 0.05), (-0.45, -3.181e-08, 0.0), (-0.45, -3.181e-08, 0.1), (-0.41, -3.181e-08, 0.1), (-0.41, -3.181e-08, 0.05)], [], [(17, 0, 1, 16), (6, 7, 11, 10), (16, 1, 5, 18), (24, 2, 6, 25), (4, 5, 1, 0), (2, 3, 7, 6), (10, 11, 15, 14), (18, 5, 9, 20), (25, 6, 10, 26), (8, 9, 5, 4), (23, 22, 13, 12), (20, 9, 13, 22), (26, 10, 14, 27), (12, 13, 9, 8), (24, 17, 16, 28), (28, 16, 18, 29), (0, 17, 19, 4), (29, 18, 20, 30), (4, 19, 21, 8), (27, 31, 22, 23), (30, 20, 22, 31), (8, 21, 23, 12), (17, 24, 25, 19), (19, 25, 26, 21), (21, 26, 27, 23), (2, 24, 28, 3), (3, 28, 29, 7), (7, 29, 30, 11), (14, 15, 31, 27), (11, 30, 31, 15)])
me_plane_018.polygons.foreach_set('material_index', [0, 0, 0, 0, 0, 0, 0, 0, 0, 0, 1, 0, 0, 0, 0, 0, 0, 0, 0, 1, 0, 0, 0, 0, 0, 0, 0, 0, 1, 0])
me_plane_018.materials.append(mat_rail_steelshiny)
me_plane_018.materials.append(mat_concrete_greymid)
me_plane_018.use_remesh_preserve_volume = False
me_plane_018.use_remesh_preserve_attributes = False
me_plane_018.use_mirror_vertex_groups = False
me_plane_018.update()
me_plane_002 = bpy.data.meshes.new('Plane.002')
me_plane_002.from_pydata([(0.76, -0.86, 0.0), (-0.76, -0.86, 0.0), (0.76, 0.86, 0.0), (-0.76, 0.86, 0.0), (0.76, -0.86, 0.1), (-0.76, -0.86, 0.1), (0.76, 0.86, 0.1), (-0.76, 0.86, 0.1), (0.73, -0.82, 0.1), (-0.73, -0.82, 0.1), (0.73, 0.82, 0.1), (-0.73, 0.82, 0.1), (0.73, -0.82, 0.05), (-0.73, -0.82, 0.05), (0.73, 0.82, 0.05), (-0.73, 0.82, 0.05), (-0.97, -0.4, 0.0), (0.97, -0.4, 0.0), (-0.97, -0.4, 0.1), (0.97, -0.4, 0.1), (-0.93, -0.4, 0.1), (0.93, -0.4, 0.1), (-0.93, -0.4, 0.05), (0.93, -0.4, 0.05), (0.97, 0.4, 0.0), (0.97, 0.4, 0.1), (0.93, 0.4, 0.1), (0.93, 0.4, 0.05), (-0.97, 0.4, 0.0), (-0.97, 0.4, 0.1), (-0.93, 0.4, 0.1), (-0.93, 0.4, 0.05)], [], [(17, 0, 1, 16), (6, 7, 11, 10), (16, 1, 5, 18), (24, 2, 6, 25), (4, 5, 1, 0), (2, 3, 7, 6), (10, 11, 15, 14), (18, 5, 9, 20), (25, 6, 10, 26), (8, 9, 5, 4), (23, 22, 13, 12), (20, 9, 13, 22), (26, 10, 14, 27), (12, 13, 9, 8), (24, 17, 16, 28), (28, 16, 18, 29), (0, 17, 19, 4), (29, 18, 20, 30), (4, 19, 21, 8), (27, 31, 22, 23), (30, 20, 22, 31), (8, 21, 23, 12), (17, 24, 25, 19), (19, 25, 26, 21), (21, 26, 27, 23), (2, 24, 28, 3), (3, 28, 29, 7), (7, 29, 30, 11), (14, 15, 31, 27), (11, 30, 31, 15)])
me_plane_002.polygons.foreach_set('material_index', [0, 0, 0, 0, 0, 0, 0, 0, 0, 0, 1, 0, 0, 0, 0, 0, 0, 0, 0, 1, 0, 0, 0, 0, 0, 0, 0, 0, 1, 0])
me_plane_002.materials.append(mat_rail_steelshiny)
me_plane_002.materials.append(mat_concrete_greymid)
me_plane_002.use_remesh_preserve_volume = False
me_plane_002.use_remesh_preserve_attributes = False
me_plane_002.use_mirror_vertex_groups = False
me_plane_002.update()
me_cube_002 = bpy.data.meshes.new('Cube.002')
me_cube_002.from_pydata([(0.42, 0.24, -3.725e-09), (0.42, 0.24, 0.4), (0.42, 0.2, -3.725e-09), (0.42, 0.2, 0.4), (0.46, 0.24, -3.725e-09), (0.46, 0.24, 0.4), (0.46, 0.2, -3.725e-09), (0.46, 0.2, 0.4), (0.42, 0.02, -3.725e-09), (0.42, 0.02, 0.4), (0.46, 0.02, -3.725e-09), (0.46, 0.02, 0.4), (0.42, 0.24, 0.36), (0.42, 0.2, 0.36), (0.46, 0.24, 0.36), (0.46, 0.2, 0.36), (0.42, 0.02, 0.36), (0.46, 0.02, 0.36), (0.43, 0.2, 0.1), (0.43, 0.02, 0.1), (0.42, 0.02, 0.1), (0.46, 0.2, 0.1), (0.46, 0.24, 0.1), (0.42, 0.2, 0.1), (0.42, 0.21, 0.1), (0.24, 0.31, 0.1), (0.24, 0.31, 0.36), (0.42, 0.21, 0.36), (0.43, 0.2, 0.36), (0.43, 0.02, 0.36), (0.42, 0.24, 0.1), (0.46, 0.02, 0.1), (0.02, 0.44, -3.725e-09), (0.02, 0.44, 0.4), (0.02, 0.4, -3.725e-09), (0.02, 0.4, 0.4), (0.2, 0.34, -3.725e-09), (0.2, 0.34, 0.4), (0.2, 0.3, -3.725e-09), (0.2, 0.3, 0.4), (0.24, 0.34, -3.725e-09), (0.24, 0.34, 0.4), (0.24, 0.3, -3.725e-09), (0.24, 0.3, 0.4), (0.02, 0.44, 0.36), (0.02, 0.4, 0.36), (0.2, 0.34, 0.36), (0.2, 0.3, 0.36), (0.24, 0.34, 0.36), (0.24, 0.3, 0.36), (0.24, 0.3, 0.1), (0.24, 0.34, 0.1), (0.2, 0.3, 0.1), (0.2, 0.31, 0.1), (0.02, 0.41, 0.1), (0.02, 0.41, 0.36), (0.2, 0.31, 0.36), (0.2, 0.34, 0.1), (0.02, 0.4, 0.1), (0.02, 0.44, 0.1), (4.843e-08, 0.44, -3.725e-09), (4.843e-08, 0.44, 0.4), (4.843e-08, 0.4, -3.725e-09), (4.843e-08, 0.4, 0.4), (4.843e-08, 0.4, 0.36), (4.843e-08, 0.4, 0.1), (4.843e-08, 0.44, 0.1), (1.676e-07, 0.44, 0.36), (0.42, -3.725e-09, 0.4), (0.46, -3.725e-09, 0.4), (0.42, -3.725e-09, -3.725e-09), (0.46, -3.725e-09, -3.725e-09), (0.42, -3.725e-09, 0.36), (0.46, -3.725e-09, 0.36), (0.46, -3.725e-09, 0.1), (0.42, -3.725e-09, 0.1)], [], [(22, 4, 0, 30), (21, 6, 4, 22), (7, 3, 9, 11), (4, 6, 2, 0), (7, 5, 1, 3), (23, 2, 8, 20), (31, 10, 6, 21), (2, 6, 10, 8), (5, 14, 12, 1), (7, 15, 14, 5), (3, 13, 16, 9), (11, 17, 15, 7), (15, 21, 22, 14), (24, 27, 12, 30), (29, 28, 15, 17), (13, 23, 20, 16), (31, 21, 18, 19), (14, 22, 30, 12), (19, 29, 17, 31), (29, 19, 18, 28), (27, 24, 25, 26), (21, 15, 28, 18), (1, 12, 48, 41), (43, 49, 13, 3), (0, 2, 42, 40), (60, 32, 34, 62), (65, 62, 34, 58), (58, 34, 38, 52), (51, 40, 36, 57), (39, 37, 33, 35), (57, 36, 32, 59), (36, 38, 34, 32), (30, 0, 40, 51), (40, 42, 38, 36), (43, 41, 37, 39), (63, 64, 45, 35), (35, 45, 47, 39), (41, 48, 46, 37), (37, 46, 44, 33), (3, 1, 41, 43), (60, 66, 67, 61, 33, 44, 59, 32), (50, 42, 2, 23), (53, 56, 46, 57), (64, 65, 58, 45), (45, 58, 52, 47), (57, 59, 54, 53), (48, 51, 57, 46), (59, 44, 55, 54), (56, 55, 44, 46), (56, 53, 54, 55), (33, 61, 63, 35), (61, 67, 64, 63), (66, 65, 64, 67), (66, 60, 62, 65), (49, 43, 39, 47), (52, 50, 49, 47), (50, 52, 38, 42), (49, 50, 23, 13), (30, 51, 25, 24), (51, 48, 26, 25), (27, 26, 48, 12), (74, 71, 10, 31), (69, 73, 17, 11), (73, 74, 31, 17), (11, 9, 68, 69), (20, 8, 70, 75), (8, 10, 71, 70), (9, 16, 72, 68), (16, 20, 75, 72)])
me_cube_002.polygons.foreach_set('material_index', [0, 0, 3, 3, 3, 3, 0, 3, 0, 0, 3, 0, 0, 2, 2, 3, 2, 0, 2, 1, 1, 2, 0, 3, 3, 3, 3, 3, 0, 3, 0, 3, 0, 3, 3, 3, 3, 0, 0, 3, 0, 3, 2, 3, 3, 2, 0, 2, 2, 1, 3, 0, 0, 0, 3, 3, 3, 3, 2, 2, 2, 0, 0, 0, 3, 3, 3, 3, 3])
me_cube_002.materials.append(mat_rail_steelshiny)
me_cube_002.materials.append(mat_glass_opaque)
me_cube_002.materials.append(mat_rail_steelshiny)
me_cube_002.materials.append(mat_concrete_greymid)
me_cube_002.use_remesh_preserve_volume = False
me_cube_002.use_remesh_preserve_attributes = False
me_cube_002.use_mirror_vertex_groups = False
me_cube_002.update()

# ---- objects
ob_plane_017 = bpy.data.objects.new('Plane.017', me_plane_022)
ob_cube_007 = bpy.data.objects.new('Cube.007', me_cube_007)
ob_cube_006 = bpy.data.objects.new('Cube.006', me_cube_007)
ob_plane_015 = bpy.data.objects.new('Plane.015', me_plane_021)
ob_plane_014 = bpy.data.objects.new('Plane.014', me_plane_021)
ob_cube_005 = bpy.data.objects.new('Cube.005', me_cube_007)
ob_cylinder_008 = bpy.data.objects.new('Cylinder.008', me_cylinder_001)
ob_cylinder_007 = bpy.data.objects.new('Cylinder.007', me_cylinder)
ob_cylinder_006 = bpy.data.objects.new('Cylinder.006', me_cylinder)
ob_plane_013 = bpy.data.objects.new('Plane.013', me_plane_020)
ob_plane_012 = bpy.data.objects.new('Plane.012', me_plane_020)
ob_cube_004 = bpy.data.objects.new('Cube.004', me_cube_006)
ob_plane_010 = bpy.data.objects.new('Plane.010', me_plane_019)
ob_cube_003 = bpy.data.objects.new('Cube.003', me_cube_010)
ob_plane_007 = bpy.data.objects.new('Plane.007', me_plane_032)
ob_plane_009 = bpy.data.objects.new('Plane.009', me_plane_032)
ob_cube_002 = bpy.data.objects.new('Cube.002', me_cube_010)
ob_plane_006 = bpy.data.objects.new('Plane.006', me_plane_019)
ob_cube_001 = bpy.data.objects.new('Cube.001', me_cube_006)
ob_plane_005 = bpy.data.objects.new('Plane.005', me_plane_020)
ob_plane_004 = bpy.data.objects.new('Plane.004', me_plane_020)
ob_cylinder_005 = bpy.data.objects.new('Cylinder.005', me_cylinder)
ob_cylinder_004 = bpy.data.objects.new('Cylinder.004', me_cylinder)
ob_cylinder_003 = bpy.data.objects.new('Cylinder.003', me_cylinder_001)
ob_cylinder_002 = bpy.data.objects.new('Cylinder.002', me_cylinder_001)
ob_cylinder_001 = bpy.data.objects.new('Cylinder.001', me_cylinder)
ob_cylinder = bpy.data.objects.new('Cylinder', me_cylinder)
ob_plane_003 = bpy.data.objects.new('Plane.003', me_plane_020)
ob_plane_002 = bpy.data.objects.new('Plane.002', me_plane_020)
ob_cube = bpy.data.objects.new('Cube', me_cube_006)
ob_plane_000 = bpy.data.objects.new('Plane.000', me_plane_019)
ob_plane_001 = bpy.data.objects.new('Plane.001', me_plane_018)
ob_rotationcontrol_001 = bpy.data.objects.new('RotationControl.001', None)
ob_cameratarget = bpy.data.objects.new('CameraTarget', None)
ob_camera = bpy.data.objects.new('Camera', cam_camera)
ob_lamp_001 = bpy.data.objects.new('Lamp.001', light_lamp_004)
ob_lamp = bpy.data.objects.new('Lamp', light_lamp_003)
ob_cube_028 = bpy.data.objects.new('Cube.028', me_cube_010)
ob_plane_008 = bpy.data.objects.new('Plane.008', me_plane_032)
ob_plane_011 = bpy.data.objects.new('Plane.011', me_plane_002)
ob_cube_035 = bpy.data.objects.new('Cube.035', me_cube_002)

# ---- transforms, parenting, visibility, modifiers, constraints
ob_plane_017.location = (0.0, -1.192e-07, 0.0)
ob_plane_017.rotation_euler = (0.0, 0.0, -1.571)
ob_plane_017.lineart.crease_threshold = 0.0
ob_cube_007.location = (-0.1, 0.0, 0.0)
ob_cube_007.lineart.crease_threshold = 0.0
_m = ob_cube_007.modifiers.new('Mirror', 'MIRROR')
_m.use_axis = (True, True, False)
ob_cube_006.location = (-10.1, 0.0, 0.0)
ob_cube_006.lineart.crease_threshold = 0.0
_m = ob_cube_006.modifiers.new('Mirror', 'MIRROR')
_m.use_axis = (True, True, False)
ob_plane_015.location = (-10.0, -8.941e-08, 0.0)
ob_plane_015.rotation_euler = (0.0, 0.0, -1.571)
ob_plane_015.lineart.crease_threshold = 0.0
ob_plane_014.location = (-20.0, -8.941e-08, 0.0)
ob_plane_014.rotation_euler = (0.0, 0.0, -1.571)
ob_plane_014.lineart.crease_threshold = 0.0
ob_cube_005.location = (-20.1, 0.0, 0.0)
ob_cube_005.lineart.crease_threshold = 0.0
_m = ob_cube_005.modifiers.new('Mirror', 'MIRROR')
_m.use_axis = (True, True, False)
ob_cylinder_008.location = (-4.3, 0.0, 0.0)
ob_cylinder_008.lineart.crease_threshold = 0.0
_m = ob_cylinder_008.modifiers.new('Array', 'ARRAY')
_m.count = 1
_m.constant_offset_displace = (0.0, 0.0, 0.0)
_m.relative_offset_displace = (0.0, 0.0, 0.8)
ob_cylinder_007.location = (-4.1, -0.4, 0.0)
ob_cylinder_007.lineart.crease_threshold = 0.0
ob_cylinder_006.location = (-4.1, 0.4, 0.0)
ob_cylinder_006.lineart.crease_threshold = 0.0
ob_plane_013.location = (-5.1, 0.0, 0.4)
ob_plane_013.rotation_euler = (0.0, 0.0, -1.571)
ob_plane_013.lineart.crease_threshold = 0.0
ob_plane_012.location = (-5.1, 0.0, 0.1)
ob_plane_012.rotation_euler = (0.0, 0.0, -1.571)
ob_plane_012.lineart.crease_threshold = 0.0
ob_cube_004.location = (-5.1, 0.0, 0.0)
ob_cube_004.lineart.crease_threshold = 0.0
_m = ob_cube_004.modifiers.new('Mirror', 'MIRROR')
_m.use_axis = (True, True, False)
ob_plane_010.location = (-5.1, 0.0, 0.8)
ob_plane_010.rotation_euler = (0.0, 0.0, -1.571)
ob_plane_010.lineart.crease_threshold = 0.0
ob_cube_003.location = (-5.1, 0.0, 0.7)
ob_cube_003.lineart.crease_threshold = 0.0
_m = ob_cube_003.modifiers.new('Array', 'ARRAY')
_m.count = 1
_m.constant_offset_displace = (0.0, 0.0, 0.0)
_m.relative_offset_displace = (0.0, 0.0, 1.0)
_m = ob_cube_003.modifiers.new('Mirror', 'MIRROR')
_m.use_axis = (True, True, False)
ob_plane_007.location = (-5.0, -8.742e-08, 0.0)
ob_plane_007.rotation_euler = (0.0, 0.0, -1.571)
ob_plane_007.lineart.crease_threshold = 0.0
ob_plane_009.location = (-15.0, -8.742e-08, 0.0)
ob_plane_009.rotation_euler = (0.0, 0.0, -1.571)
ob_plane_009.lineart.crease_threshold = 0.0
ob_cube_002.location = (-15.1, 0.0, 0.7)
ob_cube_002.lineart.crease_threshold = 0.0
_m = ob_cube_002.modifiers.new('Array', 'ARRAY')
_m.count = 8
_m.constant_offset_displace = (0.0, 0.0, 0.0)
_m.relative_offset_displace = (0.0, 0.0, 1.0)
_m = ob_cube_002.modifiers.new('Mirror', 'MIRROR')
_m.use_axis = (True, True, False)
ob_plane_006.location = (-15.1, 0.0, 3.5)
ob_plane_006.rotation_euler = (0.0, 0.0, -1.571)
ob_plane_006.lineart.crease_threshold = 0.0
ob_cube_001.location = (-15.1, 0.0, 0.0)
ob_cube_001.lineart.crease_threshold = 0.0
_m = ob_cube_001.modifiers.new('Mirror', 'MIRROR')
_m.use_axis = (True, True, False)
ob_plane_005.location = (-15.1, 0.0, 0.1)
ob_plane_005.rotation_euler = (0.0, 0.0, -1.571)
ob_plane_005.lineart.crease_threshold = 0.0
ob_plane_004.location = (-15.1, 0.0, 0.4)
ob_plane_004.rotation_euler = (0.0, 0.0, -1.571)
ob_plane_004.lineart.crease_threshold = 0.0
ob_cylinder_005.location = (-14.1, 0.4, 0.0)
ob_cylinder_005.lineart.crease_threshold = 0.0
ob_cylinder_004.location = (-14.1, -0.4, 0.0)
ob_cylinder_004.lineart.crease_threshold = 0.0
ob_cylinder_003.location = (-14.3, 0.0, 0.0)
ob_cylinder_003.lineart.crease_threshold = 0.0
_m = ob_cylinder_003.modifiers.new('Array', 'ARRAY')
_m.count = 5
_m.constant_offset_displace = (0.0, 0.0, 0.0)
_m.relative_offset_displace = (0.0, 0.0, 0.8)
ob_cylinder_002.location = (-24.3, 0.0, 0.0)
ob_cylinder_002.lineart.crease_threshold = 0.0
_m = ob_cylinder_002.modifiers.new('Array', 'ARRAY')
_m.count = 5
_m.constant_offset_displace = (0.0, 0.0, 0.0)
_m.relative_offset_displace = (0.0, 0.0, 0.8)
ob_cylinder_001.location = (-24.1, -0.4, 0.0)
ob_cylinder_001.lineart.crease_threshold = 0.0
ob_cylinder.location = (-24.1, 0.4, 0.0)
ob_cylinder.lineart.crease_threshold = 0.0
ob_plane_003.location = (-25.1, 0.0, 0.4)
ob_plane_003.rotation_euler = (0.0, 0.0, -1.571)
ob_plane_003.lineart.crease_threshold = 0.0
ob_plane_002.location = (-25.1, 0.0, 0.1)
ob_plane_002.rotation_euler = (0.0, 0.0, -1.571)
ob_plane_002.lineart.crease_threshold = 0.0
ob_cube.location = (-25.1, 0.0, 0.0)
ob_cube.lineart.crease_threshold = 0.0
_m = ob_cube.modifiers.new('Mirror', 'MIRROR')
_m.use_axis = (True, True, False)
ob_plane_000.location = (-25.1, 0.0, 3.5)
ob_plane_000.rotation_euler = (0.0, 0.0, -1.571)
ob_plane_000.lineart.crease_threshold = 0.0
ob_plane_001.location = (-24.8, 0.0, 5.1)
ob_plane_001.rotation_euler = (0.0, 0.0, -1.571)
ob_plane_001.lineart.crease_threshold = 0.0
ob_rotationcontrol_001.location = (-25.0, 0.0, 0.0)
ob_rotationcontrol_001.empty_image_offset = (0.0, 0.0)
ob_rotationcontrol_001.lineart.crease_threshold = 0.0
ob_cameratarget.parent = ob_rotationcontrol_001
ob_cameratarget.location = (0.0, 0.0, 2.451)
ob_cameratarget.empty_image_offset = (0.0, 0.0)
ob_cameratarget.lineart.crease_threshold = 0.0
ob_camera.parent = ob_cameratarget
ob_camera.location = (4.0, 4.0, 3.268)
ob_camera.rotation_euler = (1.109, 0.01082, 0.8149)
ob_camera.lock_rotations_4d = False
ob_camera.empty_display_type = 'ARROWS'
ob_camera.color = (0.0, 0.0, 0.0, 0.0)
ob_camera.display_type = 'WIRE'
ob_camera.lineart.crease_threshold = 0.0
_c = ob_camera.constraints.new('TRACK_TO'); _c.name = 'TrackTo'
_c.target = ob_cameratarget
ob_lamp_001.parent = ob_rotationcontrol_001
ob_lamp_001.location = (-1.0, 2.0, 2.0)
ob_lamp_001.lock_rotations_4d = False
ob_lamp_001.empty_display_type = 'ARROWS'
ob_lamp_001.color = (0.0, 0.0, 0.0, 0.0)
ob_lamp_001.lineart.crease_threshold = 0.0
_c = ob_lamp_001.constraints.new('TRACK_TO'); _c.name = 'TrackTo'
_c.target = ob_rotationcontrol_001
ob_lamp.parent = ob_rotationcontrol_001
ob_lamp.location = (-1.0, 2.0, 0.8)
ob_lamp.lock_rotations_4d = False
ob_lamp.empty_display_type = 'ARROWS'
ob_lamp.color = (0.0, 0.0, 0.0, 0.0)
ob_lamp.lineart.crease_threshold = 0.0
_c = ob_lamp.constraints.new('TRACK_TO'); _c.name = 'TrackTo'
_c.target = ob_rotationcontrol_001
ob_cube_028.location = (-25.1, 0.0, 0.7)
ob_cube_028.lineart.crease_threshold = 0.0
_m = ob_cube_028.modifiers.new('Array', 'ARRAY')
_m.count = 8
_m.constant_offset_displace = (0.0, 0.0, 0.0)
_m.relative_offset_displace = (0.0, 0.0, 1.0)
_m = ob_cube_028.modifiers.new('Mirror', 'MIRROR')
_m.use_axis = (True, True, False)
ob_plane_008.location = (-25.0, -8.742e-08, 0.0)
ob_plane_008.rotation_euler = (0.0, 0.0, -1.571)
ob_plane_008.lineart.crease_threshold = 0.0
ob_plane_011.location = (-25.1, 0.0, 3.9)
ob_plane_011.rotation_euler = (0.0, 0.0, -1.571)
ob_plane_011.lineart.crease_threshold = 0.0
ob_cube_035.location = (-24.8, 0.0, 3.9)
ob_cube_035.lineart.crease_threshold = 0.0
_m = ob_cube_035.modifiers.new('Array', 'ARRAY')
_m.count = 3
_m.constant_offset_displace = (0.0, 0.0, 0.0)
_m.relative_offset_displace = (0.0, 0.0, 1.0)
_m = ob_cube_035.modifiers.new('Mirror', 'MIRROR')
_m.use_axis = (True, True, False)

# ---- collection membership
col_collection_1.objects.link(ob_plane_017)
col_collection_1.objects.link(ob_cube_007)
col_collection_1.objects.link(ob_cube_006)
col_collection_1.objects.link(ob_plane_015)
col_collection_1.objects.link(ob_plane_014)
col_collection_1.objects.link(ob_cube_005)
col_collection_1.objects.link(ob_cylinder_008)
col_collection_1.objects.link(ob_cylinder_007)
col_collection_1.objects.link(ob_cylinder_006)
col_collection_1.objects.link(ob_plane_013)
col_collection_1.objects.link(ob_plane_012)
col_collection_1.objects.link(ob_cube_004)
col_collection_1.objects.link(ob_plane_010)
col_collection_1.objects.link(ob_cube_003)
col_collection_1.objects.link(ob_plane_007)
col_collection_1.objects.link(ob_plane_009)
col_collection_1.objects.link(ob_cube_002)
col_collection_1.objects.link(ob_plane_006)
col_collection_1.objects.link(ob_cube_001)
col_collection_1.objects.link(ob_plane_005)
col_collection_1.objects.link(ob_plane_004)
col_collection_1.objects.link(ob_cylinder_005)
col_collection_1.objects.link(ob_cylinder_004)
col_collection_1.objects.link(ob_cylinder_003)
col_collection_1.objects.link(ob_cylinder_002)
col_collection_1.objects.link(ob_cylinder_001)
col_collection_1.objects.link(ob_cylinder)
col_collection_1.objects.link(ob_plane_003)
col_collection_1.objects.link(ob_plane_002)
col_collection_1.objects.link(ob_cube)
col_collection_1.objects.link(ob_plane_000)
col_collection_1.objects.link(ob_plane_001)
col_collection_1.objects.link(ob_rotationcontrol_001)
col_collection_1.objects.link(ob_cameratarget)
col_collection_1.objects.link(ob_camera)
col_collection_1.objects.link(ob_lamp_001)
col_collection_1.objects.link(ob_lamp)
col_collection_1.objects.link(ob_cube_028)
col_collection_1.objects.link(ob_plane_008)
col_collection_1.objects.link(ob_plane_011)
col_collection_1.objects.link(ob_cube_035)

# ---- scene / render settings (as saved in the file)
scene.camera = ob_camera
scene.frame_start = 1; scene.frame_end = 6; scene.frame_set(6)
scene.render.engine = 'BLENDER_EEVEE_NEXT'
scene.render.image_settings.compression = 90
scene.render.resolution_x = 256
scene.render.resolution_y = 512
scene.render.dither_intensity = 0.0
scene.render.bake_margin = 2
scene.render.bake_bias = 0.0
scene.cycles.use_denoising = False
scene.cycles.samples = 10
scene.cycles.sampling_pattern = 'TABULATED_SOBOL'
scene.cycles.light_sampling_threshold = 0.0
scene.cycles.use_adaptive_sampling = False
scene.cycles.use_light_tree = False
scene.cycles.blur_glossy = 0.0
scene.cycles.volume_bounces = 1
scene.cycles.pixel_filter_type = 'GAUSSIAN'
scene.cycles.sample_clamp_indirect = 0.0
scene.view_settings.view_transform = 'Standard'
bpy.context.view_layer.update()
